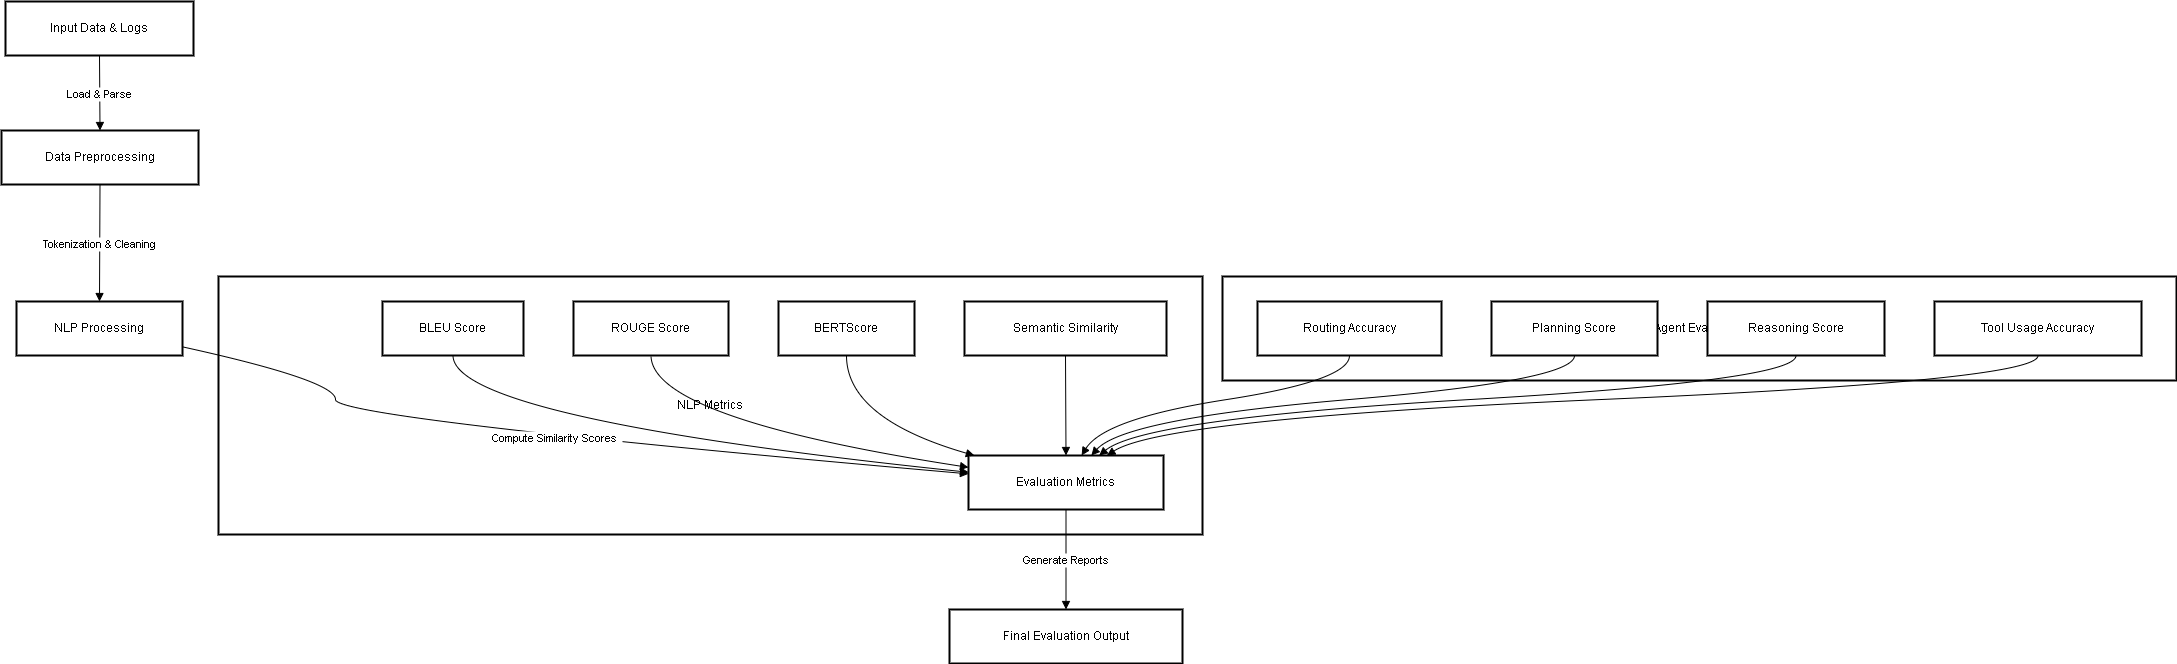

The diagram above was exported from draw.io. Its source (the exported page's mxGraphModel, read from the mxfile embedded in the PNG):
<mxGraphModel dx="1737" dy="-158" grid="1" gridSize="10" guides="1" tooltips="1" connect="1" arrows="1" fold="1" page="1" pageScale="1" pageWidth="850" pageHeight="1100" math="0" shadow="0">
  <root>
    <mxCell id="0" />
    <mxCell id="1" parent="0" />
    <mxCell id="cxBf0TH3GMXnS7-g45Q--44" value="Agent Evaluation" style="whiteSpace=wrap;strokeWidth=2;" vertex="1" parent="1">
      <mxGeometry x="1241" y="1555" width="954" height="104" as="geometry" />
    </mxCell>
    <mxCell id="cxBf0TH3GMXnS7-g45Q--45" value="NLP Metrics" style="whiteSpace=wrap;strokeWidth=2;" vertex="1" parent="1">
      <mxGeometry x="237" y="1555" width="984" height="258" as="geometry" />
    </mxCell>
    <mxCell id="cxBf0TH3GMXnS7-g45Q--46" value="Input Data &amp; Logs" style="whiteSpace=wrap;strokeWidth=2;" vertex="1" parent="1">
      <mxGeometry x="24" y="1280" width="188" height="54" as="geometry" />
    </mxCell>
    <mxCell id="cxBf0TH3GMXnS7-g45Q--47" value="Data Preprocessing" style="whiteSpace=wrap;strokeWidth=2;" vertex="1" parent="1">
      <mxGeometry x="20" y="1409" width="197" height="54" as="geometry" />
    </mxCell>
    <mxCell id="cxBf0TH3GMXnS7-g45Q--48" value="NLP Processing" style="whiteSpace=wrap;strokeWidth=2;" vertex="1" parent="1">
      <mxGeometry x="35" y="1580" width="166" height="54" as="geometry" />
    </mxCell>
    <mxCell id="cxBf0TH3GMXnS7-g45Q--49" value="Evaluation Metrics" style="whiteSpace=wrap;strokeWidth=2;" vertex="1" parent="1">
      <mxGeometry x="987" y="1734" width="195" height="54" as="geometry" />
    </mxCell>
    <mxCell id="cxBf0TH3GMXnS7-g45Q--50" value="Final Evaluation Output" style="whiteSpace=wrap;strokeWidth=2;" vertex="1" parent="1">
      <mxGeometry x="968" y="1888" width="233" height="54" as="geometry" />
    </mxCell>
    <mxCell id="cxBf0TH3GMXnS7-g45Q--51" value="BLEU Score" style="whiteSpace=wrap;strokeWidth=2;" vertex="1" parent="1">
      <mxGeometry x="401" y="1580" width="141" height="54" as="geometry" />
    </mxCell>
    <mxCell id="cxBf0TH3GMXnS7-g45Q--52" value="ROUGE Score" style="whiteSpace=wrap;strokeWidth=2;" vertex="1" parent="1">
      <mxGeometry x="592" y="1580" width="155" height="54" as="geometry" />
    </mxCell>
    <mxCell id="cxBf0TH3GMXnS7-g45Q--53" value="BERTScore" style="whiteSpace=wrap;strokeWidth=2;" vertex="1" parent="1">
      <mxGeometry x="797" y="1580" width="136" height="54" as="geometry" />
    </mxCell>
    <mxCell id="cxBf0TH3GMXnS7-g45Q--54" value="Semantic Similarity" style="whiteSpace=wrap;strokeWidth=2;" vertex="1" parent="1">
      <mxGeometry x="983" y="1580" width="202" height="54" as="geometry" />
    </mxCell>
    <mxCell id="cxBf0TH3GMXnS7-g45Q--55" value="Routing Accuracy" style="whiteSpace=wrap;strokeWidth=2;" vertex="1" parent="1">
      <mxGeometry x="1276" y="1580" width="184" height="54" as="geometry" />
    </mxCell>
    <mxCell id="cxBf0TH3GMXnS7-g45Q--56" value="Planning Score" style="whiteSpace=wrap;strokeWidth=2;" vertex="1" parent="1">
      <mxGeometry x="1510" y="1580" width="166" height="54" as="geometry" />
    </mxCell>
    <mxCell id="cxBf0TH3GMXnS7-g45Q--57" value="Reasoning Score" style="whiteSpace=wrap;strokeWidth=2;" vertex="1" parent="1">
      <mxGeometry x="1726" y="1580" width="177" height="54" as="geometry" />
    </mxCell>
    <mxCell id="cxBf0TH3GMXnS7-g45Q--58" value="Tool Usage Accuracy" style="whiteSpace=wrap;strokeWidth=2;" vertex="1" parent="1">
      <mxGeometry x="1953" y="1580" width="207" height="54" as="geometry" />
    </mxCell>
    <mxCell id="cxBf0TH3GMXnS7-g45Q--59" value="Load &amp; Parse" style="curved=1;startArrow=none;endArrow=block;exitX=0.5;exitY=1;entryX=0.5;entryY=0;rounded=0;" edge="1" parent="1" source="cxBf0TH3GMXnS7-g45Q--46" target="cxBf0TH3GMXnS7-g45Q--47">
      <mxGeometry relative="1" as="geometry">
        <Array as="points" />
      </mxGeometry>
    </mxCell>
    <mxCell id="cxBf0TH3GMXnS7-g45Q--60" value="Tokenization &amp; Cleaning" style="curved=1;startArrow=none;endArrow=block;exitX=0.5;exitY=1;entryX=0.5;entryY=0;rounded=0;" edge="1" parent="1" source="cxBf0TH3GMXnS7-g45Q--47" target="cxBf0TH3GMXnS7-g45Q--48">
      <mxGeometry relative="1" as="geometry">
        <Array as="points" />
      </mxGeometry>
    </mxCell>
    <mxCell id="cxBf0TH3GMXnS7-g45Q--61" value="Compute Similarity Scores" style="curved=1;startArrow=none;endArrow=block;exitX=1;exitY=0.84;entryX=0;entryY=0.34;rounded=0;" edge="1" parent="1" source="cxBf0TH3GMXnS7-g45Q--48" target="cxBf0TH3GMXnS7-g45Q--49">
      <mxGeometry relative="1" as="geometry">
        <Array as="points">
          <mxPoint x="354" y="1659" />
          <mxPoint x="354" y="1697" />
        </Array>
      </mxGeometry>
    </mxCell>
    <mxCell id="cxBf0TH3GMXnS7-g45Q--62" value="Generate Reports" style="curved=1;startArrow=none;endArrow=block;exitX=0.5;exitY=1;entryX=0.5;entryY=0;rounded=0;" edge="1" parent="1" source="cxBf0TH3GMXnS7-g45Q--49" target="cxBf0TH3GMXnS7-g45Q--50">
      <mxGeometry relative="1" as="geometry">
        <Array as="points" />
      </mxGeometry>
    </mxCell>
    <mxCell id="cxBf0TH3GMXnS7-g45Q--63" value="" style="curved=1;startArrow=none;endArrow=block;exitX=0.5;exitY=1;entryX=0;entryY=0.31;rounded=0;" edge="1" parent="1" source="cxBf0TH3GMXnS7-g45Q--51" target="cxBf0TH3GMXnS7-g45Q--49">
      <mxGeometry relative="1" as="geometry">
        <Array as="points">
          <mxPoint x="472" y="1697" />
        </Array>
      </mxGeometry>
    </mxCell>
    <mxCell id="cxBf0TH3GMXnS7-g45Q--64" value="" style="curved=1;startArrow=none;endArrow=block;exitX=0.5;exitY=1;entryX=0;entryY=0.22;rounded=0;" edge="1" parent="1" source="cxBf0TH3GMXnS7-g45Q--52" target="cxBf0TH3GMXnS7-g45Q--49">
      <mxGeometry relative="1" as="geometry">
        <Array as="points">
          <mxPoint x="670" y="1697" />
        </Array>
      </mxGeometry>
    </mxCell>
    <mxCell id="cxBf0TH3GMXnS7-g45Q--65" value="" style="curved=1;startArrow=none;endArrow=block;exitX=0.5;exitY=1;entryX=0.03;entryY=0;rounded=0;" edge="1" parent="1" source="cxBf0TH3GMXnS7-g45Q--53" target="cxBf0TH3GMXnS7-g45Q--49">
      <mxGeometry relative="1" as="geometry">
        <Array as="points">
          <mxPoint x="865" y="1697" />
        </Array>
      </mxGeometry>
    </mxCell>
    <mxCell id="cxBf0TH3GMXnS7-g45Q--66" value="" style="curved=1;startArrow=none;endArrow=block;exitX=0.5;exitY=1;entryX=0.5;entryY=0;rounded=0;" edge="1" parent="1" source="cxBf0TH3GMXnS7-g45Q--54" target="cxBf0TH3GMXnS7-g45Q--49">
      <mxGeometry relative="1" as="geometry">
        <Array as="points" />
      </mxGeometry>
    </mxCell>
    <mxCell id="cxBf0TH3GMXnS7-g45Q--67" value="" style="curved=1;startArrow=none;endArrow=block;exitX=0.5;exitY=1;entryX=0.58;entryY=0;rounded=0;" edge="1" parent="1" source="cxBf0TH3GMXnS7-g45Q--55" target="cxBf0TH3GMXnS7-g45Q--49">
      <mxGeometry relative="1" as="geometry">
        <Array as="points">
          <mxPoint x="1368" y="1659" />
          <mxPoint x="1123" y="1697" />
        </Array>
      </mxGeometry>
    </mxCell>
    <mxCell id="cxBf0TH3GMXnS7-g45Q--68" value="" style="curved=1;startArrow=none;endArrow=block;exitX=0.5;exitY=1;entryX=0.63;entryY=0;rounded=0;" edge="1" parent="1" source="cxBf0TH3GMXnS7-g45Q--56" target="cxBf0TH3GMXnS7-g45Q--49">
      <mxGeometry relative="1" as="geometry">
        <Array as="points">
          <mxPoint x="1593" y="1659" />
          <mxPoint x="1143" y="1697" />
        </Array>
      </mxGeometry>
    </mxCell>
    <mxCell id="cxBf0TH3GMXnS7-g45Q--69" value="" style="curved=1;startArrow=none;endArrow=block;exitX=0.5;exitY=1;entryX=0.67;entryY=0;rounded=0;" edge="1" parent="1" source="cxBf0TH3GMXnS7-g45Q--57" target="cxBf0TH3GMXnS7-g45Q--49">
      <mxGeometry relative="1" as="geometry">
        <Array as="points">
          <mxPoint x="1815" y="1659" />
          <mxPoint x="1163" y="1697" />
        </Array>
      </mxGeometry>
    </mxCell>
    <mxCell id="cxBf0TH3GMXnS7-g45Q--70" value="" style="curved=1;startArrow=none;endArrow=block;exitX=0.5;exitY=1;entryX=0.71;entryY=0;rounded=0;" edge="1" parent="1" source="cxBf0TH3GMXnS7-g45Q--58" target="cxBf0TH3GMXnS7-g45Q--49">
      <mxGeometry relative="1" as="geometry">
        <Array as="points">
          <mxPoint x="2057" y="1659" />
          <mxPoint x="1183" y="1697" />
        </Array>
      </mxGeometry>
    </mxCell>
  </root>
</mxGraphModel>